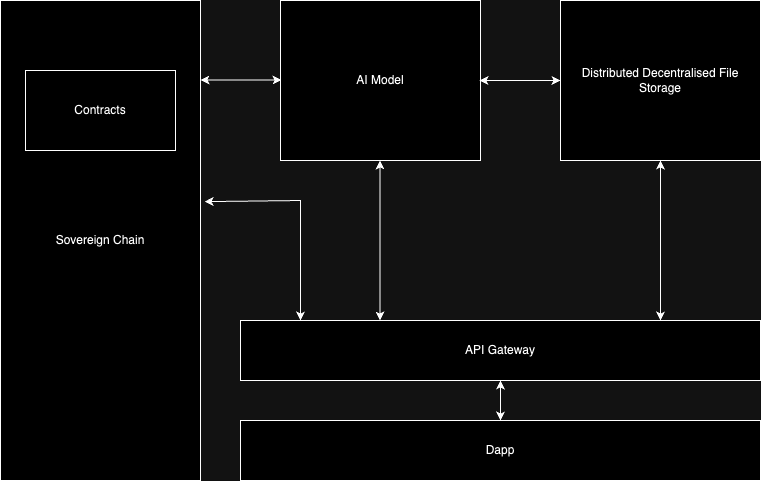

The diagram above was exported from draw.io. Its source (the exported page's mxGraphModel, read from the mxfile embedded in the PNG):
<mxGraphModel dx="954" dy="606" grid="1" gridSize="10" guides="1" tooltips="1" connect="1" arrows="1" fold="1" page="1" pageScale="1" pageWidth="827" pageHeight="1169" math="0" shadow="0">
  <root>
    <mxCell id="0" />
    <mxCell id="1" parent="0" />
    <mxCell id="seDVQol3ZIYIEi9vdNdE-1" value="Sovereign Chain" style="rounded=0;whiteSpace=wrap;html=1;" vertex="1" parent="1">
      <mxGeometry x="40" y="40" width="200" height="480" as="geometry" />
    </mxCell>
    <mxCell id="seDVQol3ZIYIEi9vdNdE-2" value="Contracts" style="rounded=0;whiteSpace=wrap;html=1;" vertex="1" parent="1">
      <mxGeometry x="65" y="110" width="150" height="80" as="geometry" />
    </mxCell>
    <mxCell id="seDVQol3ZIYIEi9vdNdE-3" value="API Gateway" style="rounded=0;whiteSpace=wrap;html=1;" vertex="1" parent="1">
      <mxGeometry x="280" y="360" width="520" height="60" as="geometry" />
    </mxCell>
    <mxCell id="seDVQol3ZIYIEi9vdNdE-4" value="Dapp" style="rounded=0;whiteSpace=wrap;html=1;" vertex="1" parent="1">
      <mxGeometry x="280" y="460" width="520" height="60" as="geometry" />
    </mxCell>
    <mxCell id="seDVQol3ZIYIEi9vdNdE-5" value="AI Model" style="rounded=0;whiteSpace=wrap;html=1;" vertex="1" parent="1">
      <mxGeometry x="320" y="40" width="200" height="160" as="geometry" />
    </mxCell>
    <mxCell id="seDVQol3ZIYIEi9vdNdE-6" value="Distributed Decentralised File Storage" style="rounded=0;whiteSpace=wrap;html=1;" vertex="1" parent="1">
      <mxGeometry x="600" y="40" width="200" height="160" as="geometry" />
    </mxCell>
    <mxCell id="seDVQol3ZIYIEi9vdNdE-8" value="" style="endArrow=classic;startArrow=classic;html=1;rounded=0;entryX=0.5;entryY=1;entryDx=0;entryDy=0;" edge="1" parent="1" target="seDVQol3ZIYIEi9vdNdE-6">
      <mxGeometry width="50" height="50" relative="1" as="geometry">
        <mxPoint x="700" y="360" as="sourcePoint" />
        <mxPoint x="750" y="310" as="targetPoint" />
      </mxGeometry>
    </mxCell>
    <mxCell id="seDVQol3ZIYIEi9vdNdE-9" value="" style="endArrow=classic;startArrow=classic;html=1;rounded=0;entryX=0.5;entryY=1;entryDx=0;entryDy=0;" edge="1" parent="1">
      <mxGeometry width="50" height="50" relative="1" as="geometry">
        <mxPoint x="419.5" y="360" as="sourcePoint" />
        <mxPoint x="419.5" y="200" as="targetPoint" />
      </mxGeometry>
    </mxCell>
    <mxCell id="seDVQol3ZIYIEi9vdNdE-10" value="" style="endArrow=classic;startArrow=classic;html=1;rounded=0;entryX=1.02;entryY=0.419;entryDx=0;entryDy=0;entryPerimeter=0;" edge="1" parent="1" target="seDVQol3ZIYIEi9vdNdE-1">
      <mxGeometry width="50" height="50" relative="1" as="geometry">
        <mxPoint x="340" y="360" as="sourcePoint" />
        <mxPoint x="340" y="200" as="targetPoint" />
        <Array as="points">
          <mxPoint x="340" y="240" />
        </Array>
      </mxGeometry>
    </mxCell>
    <mxCell id="seDVQol3ZIYIEi9vdNdE-12" value="" style="endArrow=classic;startArrow=classic;html=1;rounded=0;" edge="1" parent="1">
      <mxGeometry width="50" height="50" relative="1" as="geometry">
        <mxPoint x="519" y="120" as="sourcePoint" />
        <mxPoint x="600" y="120" as="targetPoint" />
      </mxGeometry>
    </mxCell>
    <mxCell id="seDVQol3ZIYIEi9vdNdE-13" value="" style="endArrow=classic;startArrow=classic;html=1;rounded=0;" edge="1" parent="1">
      <mxGeometry width="50" height="50" relative="1" as="geometry">
        <mxPoint x="240" y="119.5" as="sourcePoint" />
        <mxPoint x="321" y="119.5" as="targetPoint" />
      </mxGeometry>
    </mxCell>
    <mxCell id="seDVQol3ZIYIEi9vdNdE-14" value="" style="endArrow=classic;startArrow=classic;html=1;rounded=0;entryX=0.5;entryY=1;entryDx=0;entryDy=0;exitX=0.5;exitY=0;exitDx=0;exitDy=0;" edge="1" parent="1" source="seDVQol3ZIYIEi9vdNdE-4" target="seDVQol3ZIYIEi9vdNdE-3">
      <mxGeometry width="50" height="50" relative="1" as="geometry">
        <mxPoint x="540" y="440" as="sourcePoint" />
        <mxPoint x="621" y="440" as="targetPoint" />
      </mxGeometry>
    </mxCell>
  </root>
</mxGraphModel>